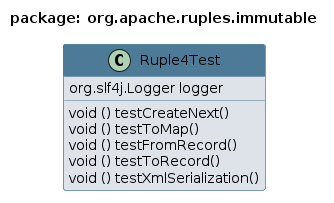

The diagram above was rendered by PlantUML. Its source (embedded in the PNG):
@startuml 
skinparam class { 
 BackgroundColor #DEE3E9 
 ArrowColor #4D7A97 
 BorderColor #4D7A97 
}
top to bottom direction 
title package: org.apache.ruples.immutable
skinparam titleBackgroundColor White
skinparam classHeaderBackgroundColor #4D7A97
skinparam stereotypeCBackgroundColor #F8981D


class Ruple4Test {
  org.slf4j.Logger logger
  void () testCreateNext()
  void () testToMap()
  void () testFromRecord()
  void () testToRecord()
  void () testXmlSerialization()
}
@enduml